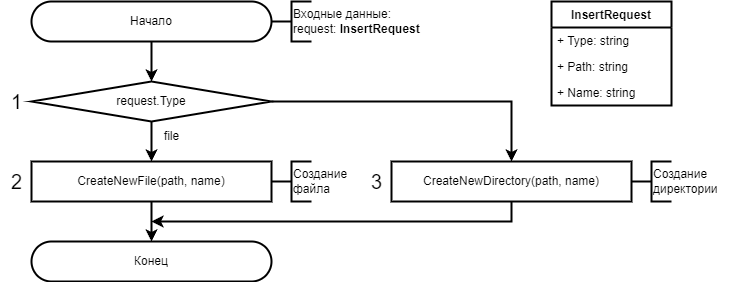

The diagram above was exported from draw.io. Its source (the exported page's mxGraphModel, read from the mxfile embedded in the PNG):
<mxGraphModel dx="2074" dy="1196" grid="1" gridSize="10" guides="1" tooltips="1" connect="1" arrows="1" fold="1" page="1" pageScale="1" pageWidth="827" pageHeight="1169" math="0" shadow="0">
  <root>
    <mxCell id="0" />
    <mxCell id="1" parent="0" />
    <mxCell id="ptnQ2Fc8ev84nlhJc5uQ-1" value="Начало" style="rounded=1;whiteSpace=wrap;html=1;arcSize=50;strokeWidth=2;" parent="1" vertex="1">
      <mxGeometry x="40" y="80" width="240" height="40" as="geometry" />
    </mxCell>
    <mxCell id="ptnQ2Fc8ev84nlhJc5uQ-2" value="" style="strokeWidth=2;html=1;shape=mxgraph.flowchart.annotation_2;align=left;labelPosition=right;pointerEvents=1;" parent="1" vertex="1">
      <mxGeometry x="280" y="80" width="40" height="40" as="geometry" />
    </mxCell>
    <mxCell id="ptnQ2Fc8ev84nlhJc5uQ-3" value="Входные данные: &lt;br&gt;request: &lt;b&gt;InsertRequest&lt;/b&gt;" style="rounded=0;whiteSpace=wrap;html=1;strokeColor=none;fillColor=none;strokeWidth=2;align=left;" parent="1" vertex="1">
      <mxGeometry x="300" y="80" width="140" height="40" as="geometry" />
    </mxCell>
    <mxCell id="ptnQ2Fc8ev84nlhJc5uQ-4" value="InsertRequest" style="swimlane;fontStyle=1;childLayout=stackLayout;horizontal=1;startSize=26;fillColor=none;horizontalStack=0;resizeParent=1;resizeParentMax=0;resizeLast=0;collapsible=1;marginBottom=0;strokeColor=default;strokeWidth=2;" parent="1" vertex="1">
      <mxGeometry x="560" y="80" width="120" height="104" as="geometry" />
    </mxCell>
    <mxCell id="ptnQ2Fc8ev84nlhJc5uQ-5" value="+ Type: string" style="text;strokeColor=none;fillColor=none;align=left;verticalAlign=top;spacingLeft=4;spacingRight=4;overflow=hidden;rotatable=0;points=[[0,0.5],[1,0.5]];portConstraint=eastwest;strokeWidth=2;" parent="ptnQ2Fc8ev84nlhJc5uQ-4" vertex="1">
      <mxGeometry y="26" width="120" height="26" as="geometry" />
    </mxCell>
    <mxCell id="ptnQ2Fc8ev84nlhJc5uQ-6" value="+ Path: string" style="text;strokeColor=none;fillColor=none;align=left;verticalAlign=top;spacingLeft=4;spacingRight=4;overflow=hidden;rotatable=0;points=[[0,0.5],[1,0.5]];portConstraint=eastwest;strokeWidth=2;" parent="ptnQ2Fc8ev84nlhJc5uQ-4" vertex="1">
      <mxGeometry y="52" width="120" height="26" as="geometry" />
    </mxCell>
    <mxCell id="ptnQ2Fc8ev84nlhJc5uQ-7" value="+ Name: string" style="text;strokeColor=none;fillColor=none;align=left;verticalAlign=top;spacingLeft=4;spacingRight=4;overflow=hidden;rotatable=0;points=[[0,0.5],[1,0.5]];portConstraint=eastwest;strokeWidth=2;" parent="ptnQ2Fc8ev84nlhJc5uQ-4" vertex="1">
      <mxGeometry y="78" width="120" height="26" as="geometry" />
    </mxCell>
    <mxCell id="f-o_Digsh8RTk6GDO7XS-1" value="request.Type" style="rhombus;whiteSpace=wrap;html=1;strokeWidth=2;" parent="1" vertex="1">
      <mxGeometry x="40" y="160" width="240" height="40" as="geometry" />
    </mxCell>
    <mxCell id="f-o_Digsh8RTk6GDO7XS-2" value="" style="endArrow=classic;html=1;rounded=0;strokeWidth=2;exitX=0.5;exitY=1;exitDx=0;exitDy=0;entryX=0.5;entryY=0;entryDx=0;entryDy=0;" parent="1" source="f-o_Digsh8RTk6GDO7XS-1" target="YxZKrJmI3wFyDEmwIQP4-1" edge="1">
      <mxGeometry width="50" height="50" relative="1" as="geometry">
        <mxPoint x="230" y="280" as="sourcePoint" />
        <mxPoint x="180" y="240" as="targetPoint" />
      </mxGeometry>
    </mxCell>
    <mxCell id="YxZKrJmI3wFyDEmwIQP4-1" value="CreateNewFile(path, name)" style="rounded=0;whiteSpace=wrap;html=1;strokeWidth=2;" parent="1" vertex="1">
      <mxGeometry x="40" y="240" width="240" height="40" as="geometry" />
    </mxCell>
    <mxCell id="YxZKrJmI3wFyDEmwIQP4-2" value="file" style="text;html=1;align=center;verticalAlign=middle;resizable=0;points=[];autosize=1;strokeColor=none;fillColor=none;strokeWidth=2;" parent="1" vertex="1">
      <mxGeometry x="160" y="200" width="40" height="30" as="geometry" />
    </mxCell>
    <mxCell id="YxZKrJmI3wFyDEmwIQP4-3" value="CreateNewDirectory(path, name)" style="rounded=0;whiteSpace=wrap;html=1;strokeWidth=2;" parent="1" vertex="1">
      <mxGeometry x="400" y="240" width="240" height="40" as="geometry" />
    </mxCell>
    <mxCell id="YxZKrJmI3wFyDEmwIQP4-4" value="" style="endArrow=classic;html=1;rounded=0;strokeWidth=2;exitX=1;exitY=0.5;exitDx=0;exitDy=0;entryX=0.5;entryY=0;entryDx=0;entryDy=0;edgeStyle=orthogonalEdgeStyle;" parent="1" source="f-o_Digsh8RTk6GDO7XS-1" target="YxZKrJmI3wFyDEmwIQP4-3" edge="1">
      <mxGeometry width="50" height="50" relative="1" as="geometry">
        <mxPoint x="100" y="230" as="sourcePoint" />
        <mxPoint x="150" y="180" as="targetPoint" />
      </mxGeometry>
    </mxCell>
    <mxCell id="YxZKrJmI3wFyDEmwIQP4-5" value="" style="endArrow=classic;html=1;rounded=0;strokeWidth=2;exitX=0.5;exitY=1;exitDx=0;exitDy=0;entryX=0.5;entryY=0;entryDx=0;entryDy=0;" parent="1" source="ptnQ2Fc8ev84nlhJc5uQ-1" target="f-o_Digsh8RTk6GDO7XS-1" edge="1">
      <mxGeometry width="50" height="50" relative="1" as="geometry">
        <mxPoint x="320" y="280" as="sourcePoint" />
        <mxPoint x="370" y="230" as="targetPoint" />
      </mxGeometry>
    </mxCell>
    <mxCell id="NUK8s9Z40LZx1mFv_Aw4-1" value="Конец" style="rounded=1;whiteSpace=wrap;html=1;arcSize=50;strokeWidth=2;" parent="1" vertex="1">
      <mxGeometry x="40" y="320" width="240" height="40" as="geometry" />
    </mxCell>
    <mxCell id="NUK8s9Z40LZx1mFv_Aw4-3" value="" style="endArrow=classic;html=1;rounded=0;strokeWidth=2;exitX=0.5;exitY=1;exitDx=0;exitDy=0;entryX=0.5;entryY=0;entryDx=0;entryDy=0;" parent="1" source="YxZKrJmI3wFyDEmwIQP4-1" target="NUK8s9Z40LZx1mFv_Aw4-1" edge="1">
      <mxGeometry width="50" height="50" relative="1" as="geometry">
        <mxPoint x="310" y="270" as="sourcePoint" />
        <mxPoint x="160" y="320" as="targetPoint" />
        <Array as="points">
          <mxPoint x="160" y="300" />
        </Array>
      </mxGeometry>
    </mxCell>
    <mxCell id="NUK8s9Z40LZx1mFv_Aw4-5" value="" style="endArrow=classic;html=1;rounded=0;strokeWidth=2;exitX=0.5;exitY=1;exitDx=0;exitDy=0;edgeStyle=orthogonalEdgeStyle;" parent="1" source="YxZKrJmI3wFyDEmwIQP4-3" edge="1">
      <mxGeometry width="50" height="50" relative="1" as="geometry">
        <mxPoint x="310" y="270" as="sourcePoint" />
        <mxPoint x="160" y="300" as="targetPoint" />
        <Array as="points">
          <mxPoint x="520" y="300" />
        </Array>
      </mxGeometry>
    </mxCell>
    <mxCell id="4nXmijuMfrVJDV4lnYGg-1" value="1" style="text;html=1;align=center;verticalAlign=middle;resizable=0;points=[];autosize=1;strokeColor=none;fillColor=none;fontSize=20;strokeWidth=2;" parent="1" vertex="1">
      <mxGeometry x="10" y="160" width="30" height="40" as="geometry" />
    </mxCell>
    <mxCell id="4nXmijuMfrVJDV4lnYGg-2" value="2" style="text;html=1;align=center;verticalAlign=middle;resizable=0;points=[];autosize=1;strokeColor=none;fillColor=none;fontSize=20;strokeWidth=2;" parent="1" vertex="1">
      <mxGeometry x="10" y="240" width="30" height="40" as="geometry" />
    </mxCell>
    <mxCell id="4nXmijuMfrVJDV4lnYGg-3" value="3" style="text;html=1;align=center;verticalAlign=middle;resizable=0;points=[];autosize=1;strokeColor=none;fillColor=none;fontSize=20;strokeWidth=2;" parent="1" vertex="1">
      <mxGeometry x="370" y="240" width="30" height="40" as="geometry" />
    </mxCell>
    <mxCell id="2faoG4UCVYvfk_uKS4N4-1" value="" style="strokeWidth=2;html=1;shape=mxgraph.flowchart.annotation_2;align=left;labelPosition=right;pointerEvents=1;" parent="1" vertex="1">
      <mxGeometry x="280" y="240" width="40" height="40" as="geometry" />
    </mxCell>
    <mxCell id="2faoG4UCVYvfk_uKS4N4-2" value="Создание файла" style="rounded=0;whiteSpace=wrap;html=1;strokeColor=none;fillColor=none;strokeWidth=2;align=left;" parent="1" vertex="1">
      <mxGeometry x="300" y="240" width="60" height="40" as="geometry" />
    </mxCell>
    <mxCell id="2faoG4UCVYvfk_uKS4N4-3" value="" style="strokeWidth=2;html=1;shape=mxgraph.flowchart.annotation_2;align=left;labelPosition=right;pointerEvents=1;" parent="1" vertex="1">
      <mxGeometry x="640" y="240" width="40" height="40" as="geometry" />
    </mxCell>
    <mxCell id="2faoG4UCVYvfk_uKS4N4-4" value="Создание директории" style="rounded=0;whiteSpace=wrap;html=1;strokeColor=none;fillColor=none;strokeWidth=2;align=left;" parent="1" vertex="1">
      <mxGeometry x="660" y="240" width="100" height="40" as="geometry" />
    </mxCell>
  </root>
</mxGraphModel>